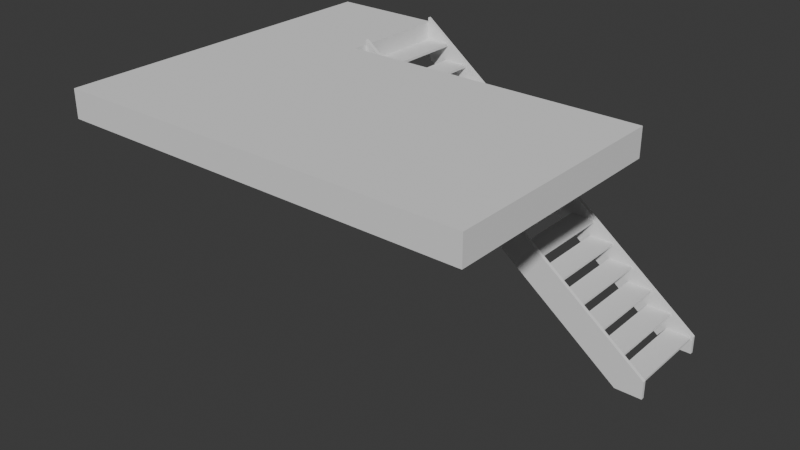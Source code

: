 # Source: workPlatform.blend  (saved by Blender 4.0.36; exported with 4.5.12 LTS)
import bpy
from mathutils import Matrix  # noqa: F401  (used for matrix-valued properties, if any)

bpy.ops.wm.read_factory_settings(use_empty=True)
scene = bpy.context.scene
scene.name = 'Scene'

# ---- collections
col_collection = bpy.data.collections.new('Collection'); scene.collection.children.link(col_collection)

# ---- materials (node trees are filled in below, after node groups)
mat_0_615686_0_811765_0_929412_0_000000_0_000000 = bpy.data.materials.new('0.615686_0.811765_0.929412_0.000000_0.000000')
mat_0_615686_0_811765_0_929412_0_000000_0_000000.use_transparent_shadow = False
mat_0_615686_0_811765_0_929412_0_000000_0_000000.roughness = 1.0
mat_0_972549_0_529412_0_003922_0_000000_0_000000 = bpy.data.materials.new('0.972549_0.529412_0.003922_0.000000_0.000000')
mat_0_972549_0_529412_0_003922_0_000000_0_000000.use_transparent_shadow = False
mat_0_972549_0_529412_0_003922_0_000000_0_000000.roughness = 1.0
mat_0_498039_0_498039_0_498039_0_000000_0_000000 = bpy.data.materials.new('0.498039_0.498039_0.498039_0.000000_0.000000')
mat_0_498039_0_498039_0_498039_0_000000_0_000000.use_transparent_shadow = False
mat_0_498039_0_498039_0_498039_0_000000_0_000000.roughness = 1.0
mat_0_768627_0_886275_0_952941_0_000000_0_000000 = bpy.data.materials.new('0.768627_0.886275_0.952941_0.000000_0.000000')
mat_0_768627_0_886275_0_952941_0_000000_0_000000.use_transparent_shadow = False
mat_0_768627_0_886275_0_952941_0_000000_0_000000.roughness = 1.0
mat_0_917647_0_917647_0_917647_0_000000_0_000000 = bpy.data.materials.new('0.917647_0.917647_0.917647_0.000000_0.000000')
mat_0_917647_0_917647_0_917647_0_000000_0_000000.use_transparent_shadow = False
mat_0_917647_0_917647_0_917647_0_000000_0_000000.roughness = 1.0
mat_0_647059_0_647059_0_647059_0_000000_0_000000 = bpy.data.materials.new('0.647059_0.647059_0.647059_0.000000_0.000000')
mat_0_647059_0_647059_0_647059_0_000000_0_000000.use_transparent_shadow = False
mat_0_647059_0_647059_0_647059_0_000000_0_000000.roughness = 1.0
mat_0_231373_0_380392_0_705882_0_000000_0_000000 = bpy.data.materials.new('0.231373_0.380392_0.705882_0.000000_0.000000')
mat_0_231373_0_380392_0_705882_0_000000_0_000000.use_transparent_shadow = False
mat_0_231373_0_380392_0_705882_0_000000_0_000000.roughness = 1.0
mat_0_980392_0_713725_0_003922_0_000000_0_000000 = bpy.data.materials.new('0.980392_0.713725_0.003922_0.000000_0.000000')
mat_0_980392_0_713725_0_003922_0_000000_0_000000.use_transparent_shadow = False
mat_0_980392_0_713725_0_003922_0_000000_0_000000.roughness = 1.0

# ---- material node trees
mat_0_615686_0_811765_0_929412_0_000000_0_000000.use_nodes = True; mat_0_615686_0_811765_0_929412_0_000000_0_000000.node_tree.nodes.clear()
_N = mat_0_615686_0_811765_0_929412_0_000000_0_000000.node_tree.nodes; _L = mat_0_615686_0_811765_0_929412_0_000000_0_000000.node_tree.links
n0 = _N.new('ShaderNodeBsdfPrincipled'); n0.name = 'Principled BSDF'; n0.location = (0, 300)
n0.inputs[2].default_value = 1.0
n0.inputs[3].default_value = 1.45
n0.inputs[13].default_value = 0.0
n1 = _N.new('ShaderNodeOutputMaterial'); n1.name = 'Material Output'; n1.location = (280, 300)
_L.new(n0.outputs[0], n1.inputs[0])
n1.is_active_output = True
mat_0_972549_0_529412_0_003922_0_000000_0_000000.use_nodes = True; mat_0_972549_0_529412_0_003922_0_000000_0_000000.node_tree.nodes.clear()
_N = mat_0_972549_0_529412_0_003922_0_000000_0_000000.node_tree.nodes; _L = mat_0_972549_0_529412_0_003922_0_000000_0_000000.node_tree.links
n0 = _N.new('ShaderNodeBsdfPrincipled'); n0.name = 'Principled BSDF'; n0.location = (0, 300)
n0.inputs[2].default_value = 1.0
n0.inputs[3].default_value = 1.45
n0.inputs[13].default_value = 0.0
n1 = _N.new('ShaderNodeOutputMaterial'); n1.name = 'Material Output'; n1.location = (280, 300)
_L.new(n0.outputs[0], n1.inputs[0])
n1.is_active_output = True
mat_0_498039_0_498039_0_498039_0_000000_0_000000.use_nodes = True; mat_0_498039_0_498039_0_498039_0_000000_0_000000.node_tree.nodes.clear()
_N = mat_0_498039_0_498039_0_498039_0_000000_0_000000.node_tree.nodes; _L = mat_0_498039_0_498039_0_498039_0_000000_0_000000.node_tree.links
n0 = _N.new('ShaderNodeBsdfPrincipled'); n0.name = 'Principled BSDF'; n0.location = (0, 300)
n0.inputs[2].default_value = 1.0
n0.inputs[3].default_value = 1.45
n0.inputs[13].default_value = 0.0
n1 = _N.new('ShaderNodeOutputMaterial'); n1.name = 'Material Output'; n1.location = (280, 300)
_L.new(n0.outputs[0], n1.inputs[0])
n1.is_active_output = True
mat_0_768627_0_886275_0_952941_0_000000_0_000000.use_nodes = True; mat_0_768627_0_886275_0_952941_0_000000_0_000000.node_tree.nodes.clear()
_N = mat_0_768627_0_886275_0_952941_0_000000_0_000000.node_tree.nodes; _L = mat_0_768627_0_886275_0_952941_0_000000_0_000000.node_tree.links
n0 = _N.new('ShaderNodeBsdfPrincipled'); n0.name = 'Principled BSDF'; n0.location = (0, 300)
n0.inputs[2].default_value = 1.0
n0.inputs[3].default_value = 1.45
n0.inputs[13].default_value = 0.0
n1 = _N.new('ShaderNodeOutputMaterial'); n1.name = 'Material Output'; n1.location = (280, 300)
_L.new(n0.outputs[0], n1.inputs[0])
n1.is_active_output = True
mat_0_917647_0_917647_0_917647_0_000000_0_000000.use_nodes = True; mat_0_917647_0_917647_0_917647_0_000000_0_000000.node_tree.nodes.clear()
_N = mat_0_917647_0_917647_0_917647_0_000000_0_000000.node_tree.nodes; _L = mat_0_917647_0_917647_0_917647_0_000000_0_000000.node_tree.links
n0 = _N.new('ShaderNodeBsdfPrincipled'); n0.name = 'Principled BSDF'; n0.location = (0, 300)
n0.inputs[2].default_value = 1.0
n0.inputs[3].default_value = 1.45
n0.inputs[13].default_value = 0.0
n1 = _N.new('ShaderNodeOutputMaterial'); n1.name = 'Material Output'; n1.location = (280, 300)
_L.new(n0.outputs[0], n1.inputs[0])
n1.is_active_output = True
mat_0_647059_0_647059_0_647059_0_000000_0_000000.use_nodes = True; mat_0_647059_0_647059_0_647059_0_000000_0_000000.node_tree.nodes.clear()
_N = mat_0_647059_0_647059_0_647059_0_000000_0_000000.node_tree.nodes; _L = mat_0_647059_0_647059_0_647059_0_000000_0_000000.node_tree.links
n0 = _N.new('ShaderNodeBsdfPrincipled'); n0.name = 'Principled BSDF'; n0.location = (0, 300)
n0.inputs[2].default_value = 1.0
n0.inputs[3].default_value = 1.45
n0.inputs[13].default_value = 0.0
n1 = _N.new('ShaderNodeOutputMaterial'); n1.name = 'Material Output'; n1.location = (280, 300)
_L.new(n0.outputs[0], n1.inputs[0])
n1.is_active_output = True
mat_0_231373_0_380392_0_705882_0_000000_0_000000.use_nodes = True; mat_0_231373_0_380392_0_705882_0_000000_0_000000.node_tree.nodes.clear()
_N = mat_0_231373_0_380392_0_705882_0_000000_0_000000.node_tree.nodes; _L = mat_0_231373_0_380392_0_705882_0_000000_0_000000.node_tree.links
n0 = _N.new('ShaderNodeBsdfPrincipled'); n0.name = 'Principled BSDF'; n0.location = (0, 300)
n0.inputs[2].default_value = 1.0
n0.inputs[3].default_value = 1.45
n0.inputs[13].default_value = 0.0
n1 = _N.new('ShaderNodeOutputMaterial'); n1.name = 'Material Output'; n1.location = (280, 300)
_L.new(n0.outputs[0], n1.inputs[0])
n1.is_active_output = True
mat_0_980392_0_713725_0_003922_0_000000_0_000000.use_nodes = True; mat_0_980392_0_713725_0_003922_0_000000_0_000000.node_tree.nodes.clear()
_N = mat_0_980392_0_713725_0_003922_0_000000_0_000000.node_tree.nodes; _L = mat_0_980392_0_713725_0_003922_0_000000_0_000000.node_tree.links
n0 = _N.new('ShaderNodeBsdfPrincipled'); n0.name = 'Principled BSDF'; n0.location = (0, 300)
n0.inputs[2].default_value = 1.0
n0.inputs[3].default_value = 1.45
n0.inputs[13].default_value = 0.0
n1 = _N.new('ShaderNodeOutputMaterial'); n1.name = 'Material Output'; n1.location = (280, 300)
_L.new(n0.outputs[0], n1.inputs[0])
n1.is_active_output = True

# ---- world
world_world = bpy.data.worlds.new('World'); scene.world = world_world
world_world.use_nodes = True; world_world.node_tree.nodes.clear()
_N = world_world.node_tree.nodes; _L = world_world.node_tree.links
n0 = _N.new('ShaderNodeOutputWorld'); n0.name = 'World Output'; n0.location = (300, 300)
n1 = _N.new('ShaderNodeBackground'); n1.name = 'Background'; n1.location = (10, 300)
n1.inputs[0].default_value = (0.05088, 0.05088, 0.05088, 1.0)
_L.new(n1.outputs[0], n0.inputs[0])
n0.is_active_output = True
world_world.color = (0.05088, 0.05088, 0.05088)
world_world.use_sun_shadow = False
world_world.sun_shadow_jitter_overblur = 0.0

# ---- meshes
me_mesh3 = bpy.data.meshes.new('mesh3')
me_mesh3.from_pydata([(-0.6965, 0.2219, 2.86), (-0.6965, 3.524, 2.86), (0.5354, 3.524, 2.86), (0.5354, 4.756, 2.86), (-3.262, 4.756, 2.86), (-3.262, 0.2219, 2.86), (-0.6965, 0.2219, 2.86), (-0.6965, 0.2219, 2.555), (-0.6965, 3.524, 2.555), (-0.6965, 3.524, 2.86), (-0.6965, 3.524, 2.555), (-0.6965, 3.524, 2.86), (0.5354, 3.524, 2.555), (0.5354, 3.524, 2.86), (-0.5027, 1.016, 0.9295), (0.4973, 1.016, 0.9295), (-0.5027, 1.295, 0.9295), (0.4973, 1.295, 0.9295), (0.4973, 2.286, 1.717), (-0.5027, 2.286, 1.717), (-0.5027, 2.006, 1.717), (0.4973, 2.006, 1.717), (-0.5027, 2.006, 1.717), (0.4973, 2.006, 1.717), (-0.5027, 2.006, 1.691), (0.4973, 2.006, 1.691), (-0.5027, 2.006, 1.691), (0.4973, 2.006, 1.691), (-0.5027, 2.286, 1.691), (0.4973, 2.286, 1.691), (0.4973, 2.286, 1.717), (-0.5027, 2.286, 1.717), (-0.5027, 2.286, 1.691), (0.4973, 2.286, 1.691), (0.4973, 2.286, 1.717), (0.4973, 2.006, 1.717), (0.4973, 2.006, 1.691), (0.4973, 2.286, 1.691), (-0.5027, 2.286, 1.717), (-0.5027, 2.006, 1.717), (-0.5027, 2.006, 1.691), (-0.5027, 2.286, 1.691), (0.4973, 1.295, 0.9549), (-0.5027, 1.295, 0.9549), (-0.5027, 1.295, 0.9295), (0.4973, 1.295, 0.9295), (0.4973, 1.295, 0.9549), (0.4973, 1.016, 0.9549), (0.4973, 1.016, 0.9295), (0.4973, 1.295, 0.9295), (-0.5027, 1.295, 0.9549), (-0.5027, 1.016, 0.9549), (-0.5027, 1.016, 0.9295), (-0.5027, 1.295, 0.9295), (-0.5408, 0.002844, 0.0024), (-0.5027, 0.002844, 0.0024), (-0.5027, 0.002844, 0.2056), (-0.5408, 0.002844, 0.2056), (-0.5408, 0.002844, 0.0024), (-0.5027, 0.002844, 0.0024), (-0.5408, 0.3076, 0.0024), (-0.5027, 0.3076, 0.0024), (-0.5408, 0.002844, 0.0024), (-0.5408, 0.002844, 0.2056), (-0.5408, 0.3076, 0.0024), (-0.5408, 3.524, 2.914), (-0.5408, 3.524, 2.476), (-0.5027, 0.002844, 0.0024), (-0.5027, 0.002844, 0.2056), (-0.5027, 0.3076, 0.0024), (-0.5027, 3.524, 2.476), (-0.5027, 3.524, 2.914), (-0.5408, 0.3076, 0.0024), (-0.5027, 0.3076, 0.0024), (-0.5408, 3.524, 2.476), (-0.5027, 3.524, 2.476), (-0.5408, 3.524, 2.914), (-0.5408, 3.524, 2.476), (-0.5027, 3.524, 2.476), (-0.5027, 3.524, 2.914), (0.5354, 3.524, 2.555), (0.5354, 3.524, 2.86), (0.5354, 4.756, 2.555), (0.5354, 4.756, 2.86), (-0.5027, 0.002844, 0.2056), (-0.5408, 0.002844, 0.2056), (-0.5408, 3.524, 2.914), (-0.5027, 3.524, 2.914), (0.4973, 3.029, 2.288), (-0.5027, 3.029, 2.288), (-0.5027, 2.749, 2.288), (0.4973, 2.749, 2.288), (-0.5027, 2.749, 2.288), (0.4973, 2.749, 2.288), (-0.5027, 2.749, 2.263), (0.4973, 2.749, 2.263), (-0.5027, 2.749, 2.263), (0.4973, 2.749, 2.263), (-0.5027, 3.029, 2.263), (0.4973, 3.029, 2.263), (0.4973, 3.029, 2.288), (-0.5027, 3.029, 2.288), (-0.5027, 3.029, 2.263), (0.4973, 3.029, 2.263), (0.4973, 3.029, 2.288), (0.4973, 2.749, 2.288), (0.4973, 2.749, 2.263), (0.4973, 3.029, 2.263), (-0.5027, 3.029, 2.288), (-0.5027, 2.749, 2.288), (-0.5027, 2.749, 2.263), (-0.5027, 3.029, 2.263), (0.4973, 2.781, 2.098), (-0.5027, 2.781, 2.098), (-0.5027, 2.502, 2.098), (0.4973, 2.502, 2.098), (-0.5027, 2.502, 2.098), (0.4973, 2.502, 2.098), (-0.5027, 2.502, 2.072), (0.4973, 2.502, 2.072), (-0.5027, 2.502, 2.072), (0.4973, 2.502, 2.072), (-0.5027, 2.781, 2.072), (0.4973, 2.781, 2.072), (0.4973, 2.781, 2.098), (-0.5027, 2.781, 2.098), (-0.5027, 2.781, 2.072), (0.4973, 2.781, 2.072), (0.4973, 2.781, 2.098), (0.4973, 2.502, 2.098), (0.4973, 2.502, 2.072), (0.4973, 2.781, 2.072), (-0.5027, 2.781, 2.098), (-0.5027, 2.502, 2.098), (-0.5027, 2.502, 2.072), (-0.5027, 2.781, 2.072), (-0.5027, 0.2727, 0.3834), (0.4973, 0.2727, 0.3834), (0.4973, 0.5521, 0.3834), (-0.5027, 0.5521, 0.3834), (0.4973, 0.5521, 0.3834), (-0.5027, 0.5521, 0.3834), (0.4973, 0.5521, 0.358), (-0.5027, 0.5521, 0.358), (0.4973, 0.5521, 0.358), (-0.5027, 0.5521, 0.358), (0.4973, 0.2727, 0.358), (-0.5027, 0.2727, 0.358), (-0.5027, 0.2727, 0.3834), (0.4973, 0.2727, 0.3834), (0.4973, 0.2727, 0.358), (-0.5027, 0.2727, 0.358), (-0.5027, 0.2727, 0.3834), (-0.5027, 0.5521, 0.3834), (-0.5027, 0.5521, 0.358), (-0.5027, 0.2727, 0.358), (0.4973, 0.2727, 0.3834), (0.4973, 0.5521, 0.3834), (0.4973, 0.5521, 0.358), (0.4973, 0.2727, 0.358), (0.4973, 1.047, 0.7644), (-0.5027, 1.047, 0.7644), (-0.5027, 0.768, 0.7644), (0.4973, 0.768, 0.7644), (-0.6965, 0.2219, 2.555), (-0.6965, 3.524, 2.555), (0.5354, 3.524, 2.555), (0.5354, 4.756, 2.555), (-3.262, 0.2219, 2.555), (-3.262, 4.756, 2.555), (-0.5027, 0.768, 0.7644), (0.4973, 0.768, 0.7644), (-0.5027, 0.768, 0.739), (0.4973, 0.768, 0.739), (-0.5027, 0.768, 0.739), (0.4973, 0.768, 0.739), (-0.5027, 1.047, 0.739), (0.4973, 1.047, 0.739), (0.4973, 1.047, 0.7644), (-0.5027, 1.047, 0.7644), (-0.5027, 1.047, 0.739), (0.4973, 1.047, 0.739), (0.4973, 1.047, 0.7644), (0.4973, 0.768, 0.7644), (0.4973, 0.768, 0.739), (0.4973, 1.047, 0.739), (-0.5027, 1.047, 0.7644), (-0.5027, 0.768, 0.7644), (-0.5027, 0.768, 0.739), (-0.5027, 1.047, 0.739), (0.4973, 3.276, 2.479), (-0.5027, 3.276, 2.479), (-0.5027, 2.997, 2.479), (0.4973, 2.997, 2.479), (-0.5027, 2.997, 2.479), (0.4973, 2.997, 2.479), (-0.5027, 2.997, 2.454), (0.4973, 2.997, 2.454), (-0.5027, 2.997, 2.454), (0.4973, 2.997, 2.454), (-0.5027, 3.276, 2.454), (0.4973, 3.276, 2.454), (0.4973, 3.276, 2.479), (-0.5027, 3.276, 2.479), (-0.5027, 3.276, 2.454), (0.4973, 3.276, 2.454), (0.4973, 3.276, 2.479), (0.4973, 2.997, 2.479), (0.4973, 2.997, 2.454), (0.4973, 3.276, 2.454), (0.5354, 4.756, 2.555), (0.5354, 4.756, 2.86), (-3.262, 4.756, 2.86), (-3.262, 4.756, 2.555), (-0.5027, 3.276, 2.479), (-0.5027, 2.997, 2.479), (-0.5027, 2.997, 2.454), (-0.5027, 3.276, 2.454), (0.5354, 0.002844, 0.2056), (0.4973, 0.002844, 0.2056), (0.4973, 0.002844, 0.0024), (0.5354, 0.002844, 0.0024), (0.4973, 0.002844, 0.0024), (0.5354, 0.002844, 0.0024), (0.4973, 0.3076, 0.0024), (0.5354, 0.3076, 0.0024), (0.5354, 0.002844, 0.2056), (0.5354, 0.002844, 0.0024), (0.5354, 0.3076, 0.0024), (0.5354, 3.524, 2.476), (0.5354, 3.524, 2.914), (0.4973, 0.002844, 0.2056), (0.4973, 0.002844, 0.0024), (0.4973, 0.3076, 0.0024), (0.4973, 3.524, 2.914), (0.4973, 3.524, 2.476), (0.4973, 0.3076, 0.0024), (0.5354, 0.3076, 0.0024), (0.5354, 3.524, 2.476), (0.4973, 3.524, 2.476), (0.5354, 3.524, 2.476), (0.5354, 3.524, 2.914), (0.4973, 3.524, 2.914), (0.4973, 3.524, 2.476), (0.5354, 0.002844, 0.2056), (0.4973, 0.002844, 0.2056), (0.5354, 3.524, 2.914), (0.4973, 3.524, 2.914), (0.4973, 0.3045, 0.1929), (-0.5027, 0.3045, 0.1929), (-0.5027, 0.02507, 0.1929), (0.4973, 0.02507, 0.1929), (-0.5027, 0.02507, 0.1929), (0.4973, 0.02507, 0.1929), (-0.5027, 0.02507, 0.1675), (0.4973, 0.02507, 0.1675), (-3.262, 4.756, 2.86), (-3.262, 0.2219, 2.86), (-3.262, 0.2219, 2.555), (-3.262, 4.756, 2.555), (-0.5027, 0.02507, 0.1675), (0.4973, 0.02507, 0.1675), (-0.5027, 0.3045, 0.1675), (0.4973, 0.3045, 0.1675), (0.4973, 0.3045, 0.1929), (-0.5027, 0.3045, 0.1929), (-0.5027, 0.3045, 0.1675), (0.4973, 0.3045, 0.1675), (0.4973, 0.3045, 0.1929), (0.4973, 0.02507, 0.1929), (0.4973, 0.02507, 0.1675), (0.4973, 0.3045, 0.1675), (-0.5027, 0.3045, 0.1929), (-0.5027, 0.02507, 0.1929), (-0.5027, 0.02507, 0.1675), (-0.5027, 0.3045, 0.1675), (0.4973, 2.533, 1.907), (-0.5027, 2.533, 1.907), (-0.5027, 2.254, 1.907), (0.4973, 2.254, 1.907), (-0.5027, 2.254, 1.907), (0.4973, 2.254, 1.907), (-0.5027, 2.254, 1.882), (0.4973, 2.254, 1.882), (-0.5027, 2.254, 1.882), (0.4973, 2.254, 1.882), (-0.5027, 2.533, 1.882), (0.4973, 2.533, 1.882), (0.4973, 2.533, 1.907), (-0.5027, 2.533, 1.907), (-0.5027, 2.533, 1.882), (0.4973, 2.533, 1.882), (0.4973, 2.533, 1.907), (0.4973, 2.254, 1.907), (0.4973, 2.254, 1.882), (0.4973, 2.533, 1.882), (-0.5027, 2.533, 1.907), (-0.5027, 2.254, 1.907), (-0.5027, 2.254, 1.882), (-0.5027, 2.533, 1.882), (-0.6965, 0.2219, 2.86), (-0.6965, 0.2219, 2.555), (-3.262, 0.2219, 2.86), (-3.262, 0.2219, 2.555), (0.4973, 0.7998, 0.5739), (-0.5027, 0.7998, 0.5739), (-0.5027, 0.5204, 0.5739), (0.4973, 0.5204, 0.5739), (-0.5027, 0.5204, 0.5739), (0.4973, 0.5204, 0.5739), (-0.5027, 0.5204, 0.5485), (0.4973, 0.5204, 0.5485), (-0.5027, 0.5204, 0.5485), (0.4973, 0.5204, 0.5485), (-0.5027, 0.7998, 0.5485), (0.4973, 0.7998, 0.5485), (0.4973, 0.7998, 0.5739), (-0.5027, 0.7998, 0.5739), (-0.5027, 0.7998, 0.5485), (0.4973, 0.7998, 0.5485), (0.4973, 0.7998, 0.5739), (0.4973, 0.5204, 0.5739), (0.4973, 0.5204, 0.5485), (0.4973, 0.7998, 0.5485), (-0.5027, 0.7998, 0.5739), (-0.5027, 0.5204, 0.5739), (-0.5027, 0.5204, 0.5485), (-0.5027, 0.7998, 0.5485), (0.4973, 2.038, 1.526), (-0.5027, 2.038, 1.526), (-0.5027, 1.759, 1.526), (0.4973, 1.759, 1.526), (-0.5027, 1.759, 1.526), (0.4973, 1.759, 1.526), (-0.5027, 1.759, 1.501), (0.4973, 1.759, 1.501), (-0.5027, 1.759, 1.501), (0.4973, 1.759, 1.501), (-0.5027, 2.038, 1.501), (0.4973, 2.038, 1.501), (0.4973, 2.038, 1.526), (-0.5027, 2.038, 1.526), (-0.5027, 2.038, 1.501), (0.4973, 2.038, 1.501), (0.4973, 1.295, 0.9549), (-0.5027, 1.295, 0.9549), (-0.5027, 1.016, 0.9549), (0.4973, 1.016, 0.9549), (0.4973, 2.038, 1.526), (0.4973, 1.759, 1.526), (0.4973, 1.759, 1.501), (0.4973, 2.038, 1.501), (-0.5027, 2.038, 1.526), (-0.5027, 1.759, 1.526), (-0.5027, 1.759, 1.501), (-0.5027, 2.038, 1.501), (0.4973, 3.524, 2.644), (-0.5027, 3.524, 2.644), (-0.5027, 3.524, 2.669), (0.4973, 3.524, 2.669), (-0.5027, 3.524, 2.669), (0.4973, 3.524, 2.669), (-0.5027, 3.245, 2.669), (0.4973, 3.245, 2.669), (-0.5027, 3.245, 2.669), (0.4973, 3.245, 2.669), (-0.5027, 3.245, 2.644), (0.4973, 3.245, 2.644), (0.4973, 3.524, 2.644), (-0.5027, 3.524, 2.644), (-0.5027, 3.245, 2.644), (0.4973, 3.245, 2.644), (0.4973, 3.524, 2.644), (0.4973, 3.524, 2.669), (0.4973, 3.245, 2.669), (0.4973, 3.245, 2.644), (-0.5027, 3.524, 2.644), (-0.5027, 3.524, 2.669), (-0.5027, 3.245, 2.669), (-0.5027, 3.245, 2.644), (0.4973, 1.543, 1.145), (-0.5027, 1.543, 1.145), (-0.5027, 1.263, 1.145), (0.4973, 1.263, 1.145), (-0.5027, 1.263, 1.145), (0.4973, 1.263, 1.145), (-0.5027, 1.263, 1.12), (0.4973, 1.263, 1.12), (-0.5027, 1.016, 0.9549), (0.4973, 1.016, 0.9549), (-0.5027, 1.016, 0.9295), (0.4973, 1.016, 0.9295), (-0.5027, 1.263, 1.12), (0.4973, 1.263, 1.12), (-0.5027, 1.543, 1.12), (0.4973, 1.543, 1.12), (0.4973, 1.543, 1.145), (-0.5027, 1.543, 1.145), (-0.5027, 1.543, 1.12), (0.4973, 1.543, 1.12), (0.4973, 1.543, 1.145), (0.4973, 1.263, 1.145), (0.4973, 1.263, 1.12), (0.4973, 1.543, 1.12), (-0.5027, 1.543, 1.145), (-0.5027, 1.263, 1.145), (-0.5027, 1.263, 1.12), (-0.5027, 1.543, 1.12), (0.4973, 1.79, 1.336), (-0.5027, 1.79, 1.336), (-0.5027, 1.511, 1.336), (0.4973, 1.511, 1.336), (-0.5027, 1.511, 1.336), (0.4973, 1.511, 1.336), (-0.5027, 1.511, 1.311), (0.4973, 1.511, 1.311), (-0.5027, 1.511, 1.311), (0.4973, 1.511, 1.311), (-0.5027, 1.79, 1.311), (0.4973, 1.79, 1.311), (0.4973, 1.79, 1.336), (-0.5027, 1.79, 1.336), (-0.5027, 1.79, 1.311), (0.4973, 1.79, 1.311), (0.4973, 1.79, 1.336), (0.4973, 1.511, 1.336), (0.4973, 1.511, 1.311), (0.4973, 1.79, 1.311), (-0.5027, 1.79, 1.336), (-0.5027, 1.511, 1.336), (-0.5027, 1.511, 1.311), (-0.5027, 1.79, 1.311)], [], [(3, 4, 1), (5, 0, 1), (1, 4, 5), (1, 2, 3), (6, 7, 8), (8, 9, 6), (11, 10, 12), (12, 13, 11), (15, 14, 16), (16, 17, 15), (18, 19, 20), (20, 21, 18), (23, 22, 24), (24, 25, 23), (27, 26, 28), (28, 29, 27), (33, 32, 31), (31, 30, 33), (37, 34, 35), (35, 36, 37), (40, 39, 38), (38, 41, 40), (45, 44, 43), (43, 42, 45), (49, 46, 47), (47, 48, 49), (52, 51, 50), (50, 53, 52), (54, 55, 56), (56, 57, 54), (60, 61, 59), (59, 58, 60), (63, 65, 66), (66, 64, 63), (64, 62, 63), (68, 69, 70), (68, 67, 69), (70, 71, 68), (74, 75, 73), (73, 72, 74), (76, 79, 78), (78, 77, 76), (81, 80, 82), (82, 83, 81), (85, 84, 87), (87, 86, 85), (88, 89, 90), (90, 91, 88), (93, 92, 94), (94, 95, 93), (97, 96, 98), (98, 99, 97), (103, 102, 101), (101, 100, 103), (107, 104, 105), (105, 106, 107), (110, 109, 108), (108, 111, 110), (112, 113, 114), (114, 115, 112), (117, 116, 118), (118, 119, 117), (121, 120, 122), (122, 123, 121), (127, 126, 125), (125, 124, 127), (131, 128, 129), (129, 130, 131), (134, 133, 132), (132, 135, 134), (136, 137, 138), (138, 139, 136), (141, 140, 142), (142, 143, 141), (145, 144, 146), (146, 147, 145), (151, 150, 149), (149, 148, 151), (155, 152, 153), (153, 154, 155), (158, 157, 156), (156, 159, 158), (160, 161, 162), (162, 163, 160), (168, 169, 165), (167, 166, 165), (165, 169, 167), (165, 164, 168), (171, 170, 172), (172, 173, 171), (175, 174, 176), (176, 177, 175), (181, 180, 179), (179, 178, 181), (185, 182, 183), (183, 184, 185), (188, 187, 186), (186, 189, 188), (190, 191, 192), (192, 193, 190), (195, 194, 196), (196, 197, 195), (199, 198, 200), (200, 201, 199), (205, 204, 203), (203, 202, 205), (209, 206, 207), (207, 208, 209), (211, 210, 213), (213, 212, 211), (216, 215, 214), (214, 217, 216), (218, 219, 220), (220, 221, 218), (223, 222, 224), (224, 225, 223), (226, 228, 229), (226, 227, 228), (229, 230, 226), (231, 234, 235), (235, 233, 231), (233, 232, 231), (237, 236, 239), (239, 238, 237), (240, 243, 242), (242, 241, 240), (246, 247, 245), (245, 244, 246), (248, 249, 250), (250, 251, 248), (253, 252, 254), (254, 255, 253), (256, 259, 258), (258, 257, 256), (261, 260, 262), (262, 263, 261), (267, 266, 265), (265, 264, 267), (271, 268, 269), (269, 270, 271), (274, 273, 272), (272, 275, 274), (276, 277, 278), (278, 279, 276), (281, 280, 282), (282, 283, 281), (285, 284, 286), (286, 287, 285), (291, 290, 289), (289, 288, 291), (295, 292, 293), (293, 294, 295), (298, 297, 296), (296, 299, 298), (302, 303, 301), (301, 300, 302), (304, 305, 306), (306, 307, 304), (309, 308, 310), (310, 311, 309), (313, 312, 314), (314, 315, 313), (319, 318, 317), (317, 316, 319), (323, 320, 321), (321, 322, 323), (326, 325, 324), (324, 327, 326), (328, 329, 330), (330, 331, 328), (333, 332, 334), (334, 335, 333), (337, 336, 338), (338, 339, 337), (343, 342, 341), (341, 340, 343), (344, 345, 346), (346, 347, 344), (351, 348, 349), (349, 350, 351), (354, 353, 352), (352, 355, 354), (356, 357, 358), (358, 359, 356), (361, 360, 362), (362, 363, 361), (365, 364, 366), (366, 367, 365), (371, 370, 369), (369, 368, 371), (375, 372, 373), (373, 374, 375), (378, 377, 376), (376, 379, 378), (380, 381, 382), (382, 383, 380), (385, 384, 386), (386, 387, 385), (389, 388, 390), (390, 391, 389), (393, 392, 394), (394, 395, 393), (399, 398, 397), (397, 396, 399), (403, 400, 401), (401, 402, 403), (406, 405, 404), (404, 407, 406), (408, 409, 410), (410, 411, 408), (413, 412, 414), (414, 415, 413), (417, 416, 418), (418, 419, 417), (423, 422, 421), (421, 420, 423), (427, 424, 425), (425, 426, 427), (430, 429, 428), (428, 431, 430)])
me_mesh3.polygons.foreach_set('material_index', [0, 0, 0, 0, 0, 0, 0, 0, 1, 1, 0, 0, 0, 0, 0, 0, 0, 0, 0, 0, 0, 0, 1, 1, 1, 1, 1, 1, 2, 2, 2, 2, 2, 2, 2, 2, 2, 2, 2, 2, 2, 2, 0, 0, 2, 2, 3, 3, 3, 3, 3, 3, 3, 3, 3, 3, 3, 3, 4, 4, 4, 4, 4, 4, 4, 4, 4, 4, 4, 4, 5, 5, 5, 5, 5, 5, 5, 5, 5, 5, 5, 5, 3, 3, 0, 0, 0, 0, 3, 3, 3, 3, 3, 3, 3, 3, 3, 3, 1, 1, 1, 1, 1, 1, 1, 1, 1, 1, 0, 0, 1, 1, 2, 2, 2, 2, 2, 2, 2, 2, 2, 2, 2, 2, 2, 2, 2, 2, 6, 6, 6, 6, 0, 0, 6, 6, 6, 6, 6, 6, 6, 6, 6, 6, 6, 6, 6, 6, 6, 6, 6, 6, 6, 6, 0, 0, 4, 4, 4, 4, 4, 4, 4, 4, 4, 4, 4, 4, 5, 5, 5, 5, 5, 5, 5, 5, 1, 1, 5, 5, 5, 5, 0, 0, 0, 0, 0, 0, 0, 0, 0, 0, 0, 0, 7, 7, 7, 7, 1, 1, 7, 7, 7, 7, 7, 7, 7, 7, 2, 2, 2, 2, 2, 2, 2, 2, 2, 2, 2, 2])
me_mesh3.materials.append(mat_0_615686_0_811765_0_929412_0_000000_0_000000)
me_mesh3.materials.append(mat_0_972549_0_529412_0_003922_0_000000_0_000000)
me_mesh3.materials.append(mat_0_498039_0_498039_0_498039_0_000000_0_000000)
me_mesh3.materials.append(mat_0_768627_0_886275_0_952941_0_000000_0_000000)
me_mesh3.materials.append(mat_0_917647_0_917647_0_917647_0_000000_0_000000)
me_mesh3.materials.append(mat_0_647059_0_647059_0_647059_0_000000_0_000000)
me_mesh3.materials.append(mat_0_231373_0_380392_0_705882_0_000000_0_000000)
me_mesh3.materials.append(mat_0_980392_0_713725_0_003922_0_000000_0_000000)
me_mesh3.update()
me_mesh3.normals_split_custom_set([tuple(v) for v in zip(*[iter([0.0, 0.0, 1.0, 0.0, 0.0, 1.0, 0.0, 0.0, 1.0, 0.0, 0.0, 1.0, 0.0, 0.0, 1.0, 0.0, 0.0, 1.0, 1.64e-07, 0.0, 1.0, 1.64e-07, 0.0, 1.0, 1.64e-07, 0.0, 1.0, 0.0, 0.0, 1.0, 0.0, 0.0, 1.0, 0.0, 0.0, 1.0, 1.0, 0.0, 0.0, 1.0, 0.0, 0.0, 1.0, 0.0, 0.0, 1.0, 0.0, 0.0, 1.0, 0.0, 0.0, 1.0, 0.0, 0.0, 0.0, -1.0, 0.0, 0.0, -1.0, 0.0, 0.0, -1.0, 0.0, 0.0, -1.0, 0.0, 0.0, -1.0, 0.0, 0.0, -1.0, 0.0, 0.0, 0.0, -1.0, 0.0, 0.0, -1.0, 0.0, 0.0, -1.0, 0.0, 0.0, -1.0, 0.0, 0.0, -1.0, 0.0, 0.0, -1.0, 0.0, 0.0, 1.0, 0.0, 0.0, 1.0, 0.0, 0.0, 1.0, 0.0, 0.0, 1.0, 0.0, 0.0, 1.0, 0.0, 0.0, 1.0, 0.0, -1.0, 0.0, 0.0, -1.0, 0.0, 0.0, -1.0, 0.0, 0.0, -1.0, 0.0, 0.0, -1.0, 0.0, 0.0, -1.0, 0.0, 0.0, 0.0, -1.0, 0.0, 0.0, -1.0, 0.0, 0.0, -1.0, 0.0, 0.0, -1.0, 0.0, 0.0, -1.0, 0.0, 0.0, -1.0, 0.0, 1.0, 0.0, 0.0, 1.0, 0.0, 0.0, 1.0, 0.0, 0.0, 1.0, 0.0, 0.0, 1.0, 0.0, 0.0, 1.0, 0.0, 1.0, 0.0, 0.0, 1.0, 0.0, 0.0, 1.0, 0.0, 0.0, 1.0, 0.0, 0.0, 1.0, 0.0, 0.0, 1.0, 0.0, 0.0, -1.0, 0.0, 0.0, -1.0, 0.0, 0.0, -1.0, 0.0, 0.0, -1.0, 0.0, 0.0, -1.0, 0.0, 0.0, -1.0, 0.0, 0.0, 0.0, 1.0, 0.0, 0.0, 1.0, 0.0, 0.0, 1.0, 0.0, 0.0, 1.0, 0.0, 0.0, 1.0, 0.0, 0.0, 1.0, 0.0, 1.0, 0.0, 0.0, 1.0, 0.0, 0.0, 1.0, 0.0, 0.0, 1.0, 0.0, 0.0, 1.0, 0.0, 0.0, 1.0, 0.0, 0.0, -1.0, 0.0, 0.0, -1.0, 0.0, 0.0, -1.0, 0.0, 0.0, -1.0, 0.0, 0.0, -1.0, 0.0, 0.0, -1.0, 0.0, 0.0, 0.0, -1.0, 0.0, 0.0, -1.0, 0.0, 0.0, -1.0, 0.0, 0.0, -1.0, 0.0, 0.0, -1.0, 0.0, 0.0, -1.0, 0.0, 0.0, 0.0, -1.0, 0.0, 0.0, -1.0, 0.0, 0.0, -1.0, 0.0, 0.0, -1.0, 0.0, 0.0, -1.0, 0.0, 0.0, -1.0, -1.0, 0.0, 0.0, -1.0, 0.0, 0.0, -1.0, 0.0, 0.0, -1.0, 0.0, 0.0, -1.0, 0.0, 0.0, -1.0, 0.0, 0.0, -1.0, 0.0, 0.0, -1.0, 0.0, 0.0, -1.0, 0.0, 0.0, 1.0, 0.0, 0.0, 1.0, 0.0, 0.0, 1.0, 0.0, 0.0, 1.0, 0.0, 0.0, 1.0, 0.0, 0.0, 1.0, 0.0, 0.0, 1.0, 0.0, 0.0, 1.0, 0.0, 0.0, 1.0, 0.0, 0.0, 0.0, 0.6097, -0.7926, 0.0, 0.6097, -0.7926, 0.0, 0.6097, -0.7926, 0.0, 0.6097, -0.7926, 0.0, 0.6097, -0.7926, 0.0, 0.6097, -0.7926, 0.0, 1.0, 0.0, 0.0, 1.0, 0.0, 0.0, 1.0, 0.0, 0.0, 1.0, 0.0, 0.0, 1.0, 0.0, 0.0, 1.0, 0.0, 1.0, 0.0, 0.0, 1.0, 0.0, 0.0, 1.0, 0.0, 0.0, 1.0, 0.0, 0.0, 1.0, 0.0, 0.0, 1.0, 0.0, 0.0, 0.0, -0.6097, 0.7926, 0.0, -0.6097, 0.7926, 0.0, -0.6097, 0.7926, 0.0, -0.6097, 0.7926, 0.0, -0.6097, 0.7926, 0.0, -0.6097, 0.7926, 0.0, 0.0, 1.0, 0.0, 0.0, 1.0, 0.0, 0.0, 1.0, 0.0, 0.0, 1.0, 0.0, 0.0, 1.0, 0.0, 0.0, 1.0, 0.0, -1.0, 0.0, 0.0, -1.0, 0.0, 0.0, -1.0, 0.0, 0.0, -1.0, 0.0, 0.0, -1.0, 0.0, 0.0, -1.0, 0.0, 0.0, 0.0, -1.0, 0.0, 0.0, -1.0, 0.0, 0.0, -1.0, 0.0, 0.0, -1.0, 0.0, 0.0, -1.0, 0.0, 0.0, -1.0, 0.0, 1.0, 0.0, 0.0, 1.0, 0.0, 0.0, 1.0, 0.0, 0.0, 1.0, 0.0, 0.0, 1.0, 0.0, 0.0, 1.0, 0.0, 1.0, 0.0, 0.0, 1.0, 0.0, 0.0, 1.0, 0.0, 0.0, 1.0, 0.0, 0.0, 1.0, 0.0, 0.0, 1.0, 0.0, 0.0, -1.0, 0.0, 0.0, -1.0, 0.0, 0.0, -1.0, 0.0, 0.0, -1.0, 0.0, 0.0, -1.0, 0.0, 0.0, -1.0, 0.0, 0.0, 0.0, 0.0, 1.0, 0.0, 0.0, 1.0, 0.0, 0.0, 1.0, 0.0, 0.0, 1.0, 0.0, 0.0, 1.0, 0.0, 0.0, 1.0, 0.0, -1.0, 0.0, 0.0, -1.0, 0.0, 0.0, -1.0, 0.0, 0.0, -1.0, 0.0, 0.0, -1.0, 0.0, 0.0, -1.0, 0.0, 0.0, 0.0, -1.0, 0.0, 0.0, -1.0, 0.0, 0.0, -1.0, 0.0, 0.0, -1.0, 0.0, 0.0, -1.0, 0.0, 0.0, -1.0, 0.0, 1.0, 0.0, 0.0, 1.0, 0.0, 0.0, 1.0, 0.0, 0.0, 1.0, 0.0, 0.0, 1.0, 0.0, 0.0, 1.0, 0.0, 1.0, 0.0, 0.0, 1.0, 0.0, 0.0, 1.0, 0.0, 0.0, 1.0, 0.0, 0.0, 1.0, 0.0, 0.0, 1.0, 0.0, 0.0, -1.0, 0.0, 0.0, -1.0, 0.0, 0.0, -1.0, 0.0, 0.0, -1.0, 0.0, 0.0, -1.0, 0.0, 0.0, -1.0, 0.0, 0.0, 0.0, 0.0, 1.0, 0.0, 0.0, 1.0, 0.0, 0.0, 1.0, 0.0, 0.0, 1.0, 0.0, 0.0, 1.0, 0.0, 0.0, 1.0, 0.0, 1.0, 0.0, 0.0, 1.0, 0.0, 0.0, 1.0, 0.0, 0.0, 1.0, 0.0, 0.0, 1.0, 0.0, 0.0, 1.0, 0.0, 0.0, 0.0, -1.0, 0.0, 0.0, -1.0, 0.0, 0.0, -1.0, 0.0, 0.0, -1.0, 0.0, 0.0, -1.0, 0.0, 0.0, -1.0, 0.0, -1.0, 0.0, 0.0, -1.0, 0.0, 0.0, -1.0, 0.0, 0.0, -1.0, 0.0, 0.0, -1.0, 0.0, 0.0, -1.0, 0.0, -1.0, 0.0, 0.0, -1.0, 0.0, 0.0, -1.0, 0.0, 0.0, -1.0, 0.0, 0.0, -1.0, 0.0, 0.0, -1.0, 0.0, 0.0, 1.0, 0.0, 0.0, 1.0, 0.0, 0.0, 1.0, 0.0, 0.0, 1.0, 0.0, 0.0, 1.0, 0.0, 0.0, 1.0, 0.0, 0.0, 0.0, 0.0, 1.0, 0.0, 0.0, 1.0, 0.0, 0.0, 1.0, 0.0, 0.0, 1.0, 0.0, 0.0, 1.0, 0.0, 0.0, 1.0, -8.199e-08, 0.0, -1.0, -8.199e-08, 0.0, -1.0, -8.199e-08, 0.0, -1.0, 0.0, 0.0, -1.0, 0.0, 0.0, -1.0, 0.0, 0.0, -1.0, 0.0, 0.0, -1.0, 0.0, 0.0, -1.0, 0.0, 0.0, -1.0, 0.0, 0.0, -1.0, 0.0, 0.0, -1.0, 0.0, 0.0, -1.0, 0.0, -1.0, 0.0, 0.0, -1.0, 0.0, 0.0, -1.0, 0.0, 0.0, -1.0, 0.0, 0.0, -1.0, 0.0, 0.0, -1.0, 0.0, 0.0, 0.0, -1.0, 0.0, 0.0, -1.0, 0.0, 0.0, -1.0, 0.0, 0.0, -1.0, 0.0, 0.0, -1.0, 0.0, 0.0, -1.0, 0.0, 1.0, 0.0, 0.0, 1.0, 0.0, 0.0, 1.0, 0.0, 0.0, 1.0, 0.0, 0.0, 1.0, 0.0, 0.0, 1.0, 0.0, 1.0, 0.0, 0.0, 1.0, 0.0, 0.0, 1.0, 0.0, 0.0, 1.0, 0.0, 0.0, 1.0, 0.0, 0.0, 1.0, 0.0, 0.0, -1.0, 0.0, 0.0, -1.0, 0.0, 0.0, -1.0, 0.0, 0.0, -1.0, 0.0, 0.0, -1.0, 0.0, 0.0, -1.0, 0.0, 0.0, 0.0, 0.0, 1.0, 0.0, 0.0, 1.0, 0.0, 0.0, 1.0, 0.0, 0.0, 1.0, 0.0, 0.0, 1.0, 0.0, 0.0, 1.0, 0.0, -1.0, 0.0, 0.0, -1.0, 0.0, 0.0, -1.0, 0.0, 0.0, -1.0, 0.0, 0.0, -1.0, 0.0, 0.0, -1.0, 0.0, 0.0, 0.0, -1.0, 0.0, 0.0, -1.0, 0.0, 0.0, -1.0, 0.0, 0.0, -1.0, 0.0, 0.0, -1.0, 0.0, 0.0, -1.0, 0.0, 1.0, 0.0, 0.0, 1.0, 0.0, 0.0, 1.0, 0.0, 0.0, 1.0, 0.0, 0.0, 1.0, 0.0, 0.0, 1.0, 0.0, 1.0, 0.0, 0.0, 1.0, 0.0, 0.0, 1.0, 0.0, 0.0, 1.0, 0.0, 0.0, 1.0, 0.0, 0.0, 1.0, 0.0, 0.0, 0.0, 1.0, 0.0, 0.0, 1.0, 0.0, 0.0, 1.0, 0.0, 0.0, 1.0, 0.0, 0.0, 1.0, 0.0, 0.0, 1.0, 0.0, -1.0, 0.0, 0.0, -1.0, 0.0, 0.0, -1.0, 0.0, 0.0, -1.0, 0.0, 0.0, -1.0, 0.0, 0.0, -1.0, 0.0, 0.0, 0.0, -1.0, 0.0, 0.0, -1.0, 0.0, 0.0, -1.0, 0.0, 0.0, -1.0, 0.0, 0.0, -1.0, 0.0, 0.0, -1.0, 0.0, 0.0, 0.0, -1.0, 0.0, 0.0, -1.0, 0.0, 0.0, -1.0, 0.0, 0.0, -1.0, 0.0, 0.0, -1.0, 0.0, 0.0, -1.0, 1.0, 0.0, 0.0, 1.0, 0.0, 0.0, 1.0, 0.0, 0.0, 1.0, 0.0, 0.0, 1.0, 0.0, 0.0, 1.0, 0.0, 0.0, 1.0, 0.0, 0.0, 1.0, 0.0, 0.0, 1.0, 0.0, 0.0, -1.0, -7.736e-08, 0.0, -1.0, -7.736e-08, 0.0, -1.0, -7.736e-08, 0.0, -1.0, 5.293e-08, 0.0, -1.0, 5.293e-08, 0.0, -1.0, 5.293e-08, 0.0, -1.0, 0.0, 0.0, -1.0, 0.0, 0.0, -1.0, 0.0, 0.0, 0.0, 0.6097, -0.7926, 0.0, 0.6097, -0.7926, 0.0, 0.6097, -0.7926, 0.0, 0.6097, -0.7926, 0.0, 0.6097, -0.7926, 0.0, 0.6097, -0.7926, 0.0, 1.0, 0.0, 0.0, 1.0, 0.0, 0.0, 1.0, 0.0, 0.0, 1.0, 0.0, 0.0, 1.0, 0.0, 0.0, 1.0, 0.0, 0.0, -0.6097, 0.7926, 0.0, -0.6097, 0.7926, 0.0, -0.6097, 0.7926, 0.0, -0.6097, 0.7926, 0.0, -0.6097, 0.7926, 0.0, -0.6097, 0.7926, 0.0, 0.0, 1.0, 0.0, 0.0, 1.0, 0.0, 0.0, 1.0, 0.0, 0.0, 1.0, 0.0, 0.0, 1.0, 0.0, 0.0, 1.0, 0.0, -1.0, 0.0, 0.0, -1.0, 0.0, 0.0, -1.0, 0.0, 0.0, -1.0, 0.0, 0.0, -1.0, 0.0, 0.0, -1.0, 0.0, -1.0, 0.0, 0.0, -1.0, 0.0, 0.0, -1.0, 0.0, 0.0, -1.0, 0.0, 0.0, -1.0, 0.0, 0.0, -1.0, 0.0, 0.0, 0.0, 0.0, -1.0, 0.0, 0.0, -1.0, 0.0, 0.0, -1.0, 0.0, 0.0, -1.0, 0.0, 0.0, -1.0, 0.0, 0.0, -1.0, 0.0, 1.0, 0.0, 0.0, 1.0, 0.0, 0.0, 1.0, 0.0, 0.0, 1.0, 0.0, 0.0, 1.0, 0.0, 0.0, 1.0, 0.0, 1.0, 0.0, 0.0, 1.0, 0.0, 0.0, 1.0, 0.0, 0.0, 1.0, 0.0, 0.0, 1.0, 0.0, 0.0, 1.0, 0.0, 0.0, -1.0, 0.0, 0.0, -1.0, 0.0, 0.0, -1.0, 0.0, 0.0, -1.0, 0.0, 0.0, -1.0, 0.0, 0.0, -1.0, 0.0, 0.0, 0.0, 0.0, 1.0, 0.0, 0.0, 1.0, 0.0, 0.0, 1.0, 0.0, 0.0, 1.0, 0.0, 0.0, 1.0, 0.0, 0.0, 1.0, 0.0, -1.0, 0.0, 0.0, -1.0, 0.0, 0.0, -1.0, 0.0, 0.0, -1.0, 0.0, 0.0, -1.0, 0.0, 0.0, -1.0, 0.0, 0.0, 0.0, -1.0, 0.0, 0.0, -1.0, 0.0, 0.0, -1.0, 0.0, 0.0, -1.0, 0.0, 0.0, -1.0, 0.0, 0.0, -1.0, 0.0, 1.0, 0.0, 0.0, 1.0, 0.0, 0.0, 1.0, 0.0, 0.0, 1.0, 0.0, 0.0, 1.0, 0.0, 0.0, 1.0, 0.0, 1.0, 0.0, 0.0, 1.0, 0.0, 0.0, 1.0, 0.0, 0.0, 1.0, 0.0, 0.0, 1.0, 0.0, 0.0, 1.0, 0.0, 0.0, -1.0, 0.0, 0.0, -1.0, 0.0, 0.0, -1.0, 0.0, 0.0, -1.0, 0.0, 0.0, -1.0, 0.0, 0.0, -1.0, 0.0, 0.0, 0.0, -1.0, 0.0, 0.0, -1.0, 0.0, 0.0, -1.0, 0.0, 0.0, -1.0, 0.0, 0.0, -1.0, 0.0, 0.0, -1.0, 0.0, 0.0, 0.0, 1.0, 0.0, 0.0, 1.0, 0.0, 0.0, 1.0, 0.0, 0.0, 1.0, 0.0, 0.0, 1.0, 0.0, 0.0, 1.0, 0.0, -1.0, 0.0, 0.0, -1.0, 0.0, 0.0, -1.0, 0.0, 0.0, -1.0, 0.0, 0.0, -1.0, 0.0, 0.0, -1.0, 0.0, 0.0, 0.0, -1.0, 0.0, 0.0, -1.0, 0.0, 0.0, -1.0, 0.0, 0.0, -1.0, 0.0, 0.0, -1.0, 0.0, 0.0, -1.0, 0.0, 1.0, 0.0, 0.0, 1.0, 0.0, 0.0, 1.0, 0.0, 0.0, 1.0, 0.0, 0.0, 1.0, 0.0, 0.0, 1.0, 0.0, 1.0, 0.0, 0.0, 1.0, 0.0, 0.0, 1.0, 0.0, 0.0, 1.0, 0.0, 0.0, 1.0, 0.0, 0.0, 1.0, 0.0, 0.0, -1.0, 0.0, 0.0, -1.0, 0.0, 0.0, -1.0, 0.0, 0.0, -1.0, 0.0, 0.0, -1.0, 0.0, 0.0, -1.0, 0.0, 0.0, 0.0, 0.0, 1.0, 0.0, 0.0, 1.0, 0.0, 0.0, 1.0, 0.0, 0.0, 1.0, 0.0, 0.0, 1.0, 0.0, 0.0, 1.0, 0.0, -1.0, 0.0, 0.0, -1.0, 0.0, 0.0, -1.0, 0.0, 0.0, -1.0, 0.0, 0.0, -1.0, 0.0, 0.0, -1.0, 0.0, 0.0, 0.0, -1.0, 0.0, 0.0, -1.0, 0.0, 0.0, -1.0, 0.0, 0.0, -1.0, 0.0, 0.0, -1.0, 0.0, 0.0, -1.0, 0.0, 1.0, 0.0, 0.0, 1.0, 0.0, 0.0, 1.0, 0.0, 0.0, 1.0, 0.0, 0.0, 1.0, 0.0, 0.0, 1.0, 0.0, 0.0, 0.0, 1.0, 0.0, 0.0, 1.0, 0.0, 0.0, 1.0, 0.0, 0.0, 1.0, 0.0, 0.0, 1.0, 0.0, 0.0, 1.0, 1.0, 0.0, 0.0, 1.0, 0.0, 0.0, 1.0, 0.0, 0.0, 1.0, 0.0, 0.0, 1.0, 0.0, 0.0, 1.0, 0.0, 0.0, -1.0, 0.0, 0.0, -1.0, 0.0, 0.0, -1.0, 0.0, 0.0, -1.0, 0.0, 0.0, -1.0, 0.0, 0.0, -1.0, 0.0, 0.0, 0.0, 1.0, 0.0, 0.0, 1.0, 0.0, 0.0, 1.0, 0.0, 0.0, 1.0, 0.0, 0.0, 1.0, 0.0, 0.0, 1.0, 0.0, 0.0, 0.0, 1.0, 0.0, 0.0, 1.0, 0.0, 0.0, 1.0, 0.0, 0.0, 1.0, 0.0, 0.0, 1.0, 0.0, 0.0, 1.0, 0.0, -1.0, 0.0, 0.0, -1.0, 0.0, 0.0, -1.0, 0.0, 0.0, -1.0, 0.0, 0.0, -1.0, 0.0, 0.0, -1.0, 0.0, 0.0, 0.0, -1.0, 0.0, 0.0, -1.0, 0.0, 0.0, -1.0, 0.0, 0.0, -1.0, 0.0, 0.0, -1.0, 0.0, 0.0, -1.0, 1.0, 0.0, 0.0, 1.0, 0.0, 0.0, 1.0, 0.0, 0.0, 1.0, 0.0, 0.0, 1.0, 0.0, 0.0, 1.0, 0.0, 0.0, -1.0, 0.0, 0.0, -1.0, 0.0, 0.0, -1.0, 0.0, 0.0, -1.0, 0.0, 0.0, -1.0, 0.0, 0.0, -1.0, 0.0, 0.0, 0.0, 0.0, 1.0, 0.0, 0.0, 1.0, 0.0, 0.0, 1.0, 0.0, 0.0, 1.0, 0.0, 0.0, 1.0, 0.0, 0.0, 1.0, 0.0, -1.0, 0.0, 0.0, -1.0, 0.0, 0.0, -1.0, 0.0, 0.0, -1.0, 0.0, 0.0, -1.0, 0.0, 0.0, -1.0, 0.0, 0.0, -1.0, 0.0, 0.0, -1.0, 0.0, 0.0, -1.0, 0.0, 0.0, -1.0, 0.0, 0.0, -1.0, 0.0, 0.0, -1.0, 0.0, 0.0, 0.0, -1.0, 0.0, 0.0, -1.0, 0.0, 0.0, -1.0, 0.0, 0.0, -1.0, 0.0, 0.0, -1.0, 0.0, 0.0, -1.0, 0.0, 1.0, 0.0, 0.0, 1.0, 0.0, 0.0, 1.0, 0.0, 0.0, 1.0, 0.0, 0.0, 1.0, 0.0, 0.0, 1.0, 0.0, 1.0, 0.0, 0.0, 1.0, 0.0, 0.0, 1.0, 0.0, 0.0, 1.0, 0.0, 0.0, 1.0, 0.0, 0.0, 1.0, 0.0, 0.0, -1.0, 0.0, 0.0, -1.0, 0.0, 0.0, -1.0, 0.0, 0.0, -1.0, 0.0, 0.0, -1.0, 0.0, 0.0, -1.0, 0.0, 0.0, 0.0, 0.0, 1.0, 0.0, 0.0, 1.0, 0.0, 0.0, 1.0, 0.0, 0.0, 1.0, 0.0, 0.0, 1.0, 0.0, 0.0, 1.0, 0.0, -1.0, 0.0, 0.0, -1.0, 0.0, 0.0, -1.0, 0.0, 0.0, -1.0, 0.0, 0.0, -1.0, 0.0, 0.0, -1.0, 0.0, 0.0, 0.0, -1.0, 0.0, 0.0, -1.0, 0.0, 0.0, -1.0, 0.0, 0.0, -1.0, 0.0, 0.0, -1.0, 0.0, 0.0, -1.0, 0.0, 1.0, 0.0, 0.0, 1.0, 0.0, 0.0, 1.0, 0.0, 0.0, 1.0, 0.0, 0.0, 1.0, 0.0, 0.0, 1.0, 0.0, 1.0, 0.0, 0.0, 1.0, 0.0, 0.0, 1.0, 0.0, 0.0, 1.0, 0.0, 0.0, 1.0, 0.0, 0.0, 1.0, 0.0, 0.0, -1.0, 0.0, 0.0, -1.0, 0.0, 0.0, -1.0, 0.0, 0.0, -1.0, 0.0, 0.0, -1.0, 0.0, 0.0, -1.0, 0.0, 0.0])] * 3)])

# ---- objects
ob_mesh3 = bpy.data.objects.new('mesh3', me_mesh3)

# ---- transforms, parenting, visibility, modifiers, constraints
ob_mesh3.location = (0.0, 0.0, 0.0)
ob_mesh3.rotation_euler = (0.0, 0.0, 1.571)

# ---- collection membership
col_collection.objects.link(ob_mesh3)

# ---- scene / render settings (as saved in the file)
scene.frame_start = 1; scene.frame_end = 250; scene.frame_set(1)
scene.render.engine = 'BLENDER_EEVEE_NEXT'
scene.cycles.sampling_pattern = 'TABULATED_SOBOL'
bpy.context.view_layer.update()

# ---- added for rendering (the .blend has no active camera and no usable light): camera, sun
cam_auto = bpy.data.cameras.new('AutoCamera')
cam_auto.lens = 50.0
cam_auto.sensor_width = 36.0
cam_auto.clip_end = 1000.0
ob_auto_camera = bpy.data.objects.new('AutoCamera', cam_auto)
scene.collection.objects.link(ob_auto_camera)
ob_auto_camera.location = (3.86085, -8.8515, 6.45041)
ob_auto_camera.rotation_euler = (1.09748, -7.21219e-08, 0.694738)
scene.camera = ob_auto_camera
light_auto_sun = bpy.data.lights.new('AutoSun', 'SUN')
light_auto_sun.energy = 3.0
light_auto_sun.angle = 0.0523599
ob_auto_sun = bpy.data.objects.new('AutoSun', light_auto_sun)
scene.collection.objects.link(ob_auto_sun)
ob_auto_sun.rotation_euler = (0.872665, 0.174533, 0.523599)
bpy.context.view_layer.update()
